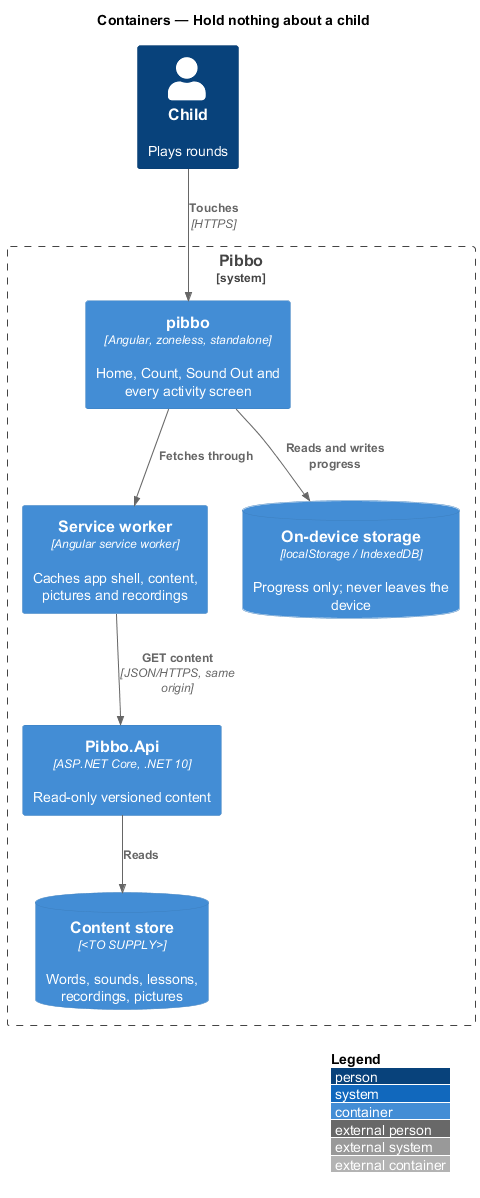

The diagram above was rendered by PlantUML. Its source (embedded in the PNG):
@startuml
!include <C4/C4_Container>
LAYOUT_WITH_LEGEND()
title Containers — Hold nothing about a child
Person(child, "Child", "Plays rounds")
System_Boundary(pibbo, "Pibbo") {
  Container(spa, "pibbo", "Angular, zoneless, standalone", "Home, Count, Sound Out and every activity screen")
  Container(sw, "Service worker", "Angular service worker", "Caches app shell, content, pictures and recordings")
  ContainerDb(store, "On-device storage", "localStorage / IndexedDB", "Progress only; never leaves the device")
  Container(api, "Pibbo.Api", "ASP.NET Core, .NET 10", "Read-only versioned content")
  ContainerDb(content, "Content store", "<TO SUPPLY>", "Words, sounds, lessons, recordings, pictures")
}
Rel(child, spa, "Touches", "HTTPS")
Rel(spa, sw, "Fetches through")
Rel(sw, api, "GET content", "JSON/HTTPS, same origin")
Rel(spa, store, "Reads and writes progress")
Rel(api, content, "Reads")
@enduml